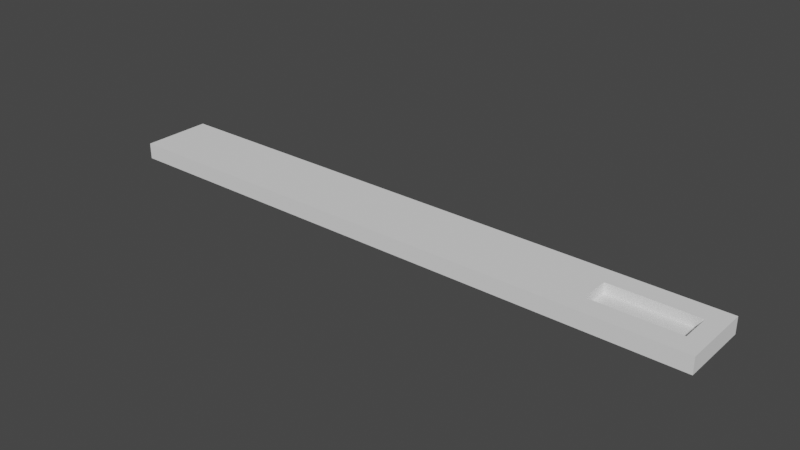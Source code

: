 # Source: arm.blend  (saved by Blender 3.4.6; exported with 4.5.12 LTS)
import bpy
from mathutils import Matrix  # noqa: F401  (used for matrix-valued properties, if any)

bpy.ops.wm.read_factory_settings(use_empty=True)
scene = bpy.context.scene
scene.name = 'Scene'

# ---- collections
col_collection = bpy.data.collections.new('Collection'); scene.collection.children.link(col_collection)

# ---- world
world_world = bpy.data.worlds.new('World'); scene.world = world_world
world_world.use_nodes = True; world_world.node_tree.nodes.clear()
_N = world_world.node_tree.nodes; _L = world_world.node_tree.links
n0 = _N.new('ShaderNodeOutputWorld'); n0.name = 'World Output'; n0.location = (300, 300)
n1 = _N.new('ShaderNodeBackground'); n1.name = 'Background'; n1.location = (10, 300)
n1.inputs[0].default_value = (0.05088, 0.05088, 0.05088, 1.0)
_L.new(n1.outputs[0], n0.inputs[0])
n0.is_active_output = True
world_world.color = (0.05088, 0.05088, 0.05088)
world_world.use_sun_shadow = False
world_world.sun_shadow_jitter_overblur = 0.0

# ---- meshes
me_cube_003 = bpy.data.meshes.new('Cube.003')
me_cube_003.from_pydata([(-1.0, -1.0, -1.0), (0.9433, -0.4286, -0.2299), (-1.0, -1.0, 1.0), (-1.0, 1.0, -1.0), (0.9433, 0.4286, -0.2299), (-1.0, 1.0, 1.0), (1.0, -1.0, -1.0), (0.6567, -0.4286, -0.2299), (1.0, -1.0, 1.0), (1.0, 1.0, -1.0), (0.6567, 0.4286, -0.2299), (1.0, 1.0, 1.0), (0.6567, -0.4286, 1.0), (0.6567, 0.4286, 1.0), (0.9433, -0.4286, 1.0), (0.9433, 0.4286, 1.0)], [], [(0, 2, 5, 3), (3, 5, 11, 9), (9, 11, 8, 6), (6, 8, 2, 0), (3, 9, 6, 0), (14, 8, 11, 15), (15, 11, 5, 2, 8, 14, 12, 13), (4, 1, 14, 15), (13, 10, 4, 15), (12, 7, 10, 13), (1, 7, 12, 14), (1, 4, 10, 7)])
me_cube_003.polygons.foreach_set('material_index', [0, 0, 0, 0, 0, 0, 0, 568, 568, 568, 568, 568])
_uv = me_cube_003.uv_layers.new(name='UVMap')
_uv.uv.foreach_set('vector', [0.375, 0.0, 0.625, 0.0, 0.625, 0.25, 0.375, 0.25, 0.375, 0.25, 0.625, 0.25, 0.625, 0.5, 0.375, 0.5, 0.375, 0.5, 0.625, 0.5, 0.625, 0.75, 0.375, 0.75, 0.375, 0.75, 0.625, 0.75, 0.625, 1.0, 0.375, 1.0, 0.125, 0.5, 0.375, 0.5, 0.375, 0.75, 0.125, 0.75, 0.6321, 0.6786, 0.625, 0.75, 0.625, 0.5, 0.6321, 0.5714, 0.6321, 0.5714, 0.625, 0.5, 0.875, 0.5, 0.875, 0.75, 0.625, 0.75, 0.6321, 0.6786, 0.6679, 0.6786, 0.6679, 0.5714, 0.375, 0.25, 0.375, 0.0, 0.621, 0.0, 0.621, 0.25, 0.621, 0.5, 0.375, 0.5, 0.375, 0.25, 0.621, 0.25, 0.621, 0.75, 0.375, 0.75, 0.375, 0.5, 0.621, 0.5, 0.375, 1.0, 0.375, 0.75, 0.621, 0.75, 0.621, 1.0, 0.125, 0.75, 0.125, 0.5, 0.375, 0.5, 0.375, 0.75])
me_cube_003.update()

# ---- objects
ob_cube_001 = bpy.data.objects.new('Cube.001', me_cube_003)

# ---- transforms, parenting, visibility, modifiers, constraints
ob_cube_001.location = (0.0, -7.942e-05, 0.0)
ob_cube_001.scale = (0.3, 0.035, 0.008)

# ---- collection membership
col_collection.objects.link(ob_cube_001)

# ---- scene / render settings (as saved in the file)
scene.frame_start = 1; scene.frame_end = 250; scene.frame_set(1)
scene.render.engine = 'BLENDER_EEVEE_NEXT'
scene.cycles.sampling_pattern = 'TABULATED_SOBOL'
scene.cycles.use_light_tree = False
scene.view_settings.view_transform = 'Filmic'
bpy.context.view_layer.update()

# ---- added for rendering (the .blend has no active camera and no usable light): camera, sun
cam_auto = bpy.data.cameras.new('AutoCamera')
cam_auto.lens = 50.0
cam_auto.sensor_width = 36.0
cam_auto.clip_end = 1000.0
ob_auto_camera = bpy.data.objects.new('AutoCamera', cam_auto)
scene.collection.objects.link(ob_auto_camera)
ob_auto_camera.location = (0.559096, -0.670995, 0.447277)
ob_auto_camera.rotation_euler = (1.09748, -7.21219e-08, 0.694738)
scene.camera = ob_auto_camera
light_auto_sun = bpy.data.lights.new('AutoSun', 'SUN')
light_auto_sun.energy = 3.0
light_auto_sun.angle = 0.0523599
ob_auto_sun = bpy.data.objects.new('AutoSun', light_auto_sun)
scene.collection.objects.link(ob_auto_sun)
ob_auto_sun.rotation_euler = (0.872665, 0.174533, 0.523599)
bpy.context.view_layer.update()
